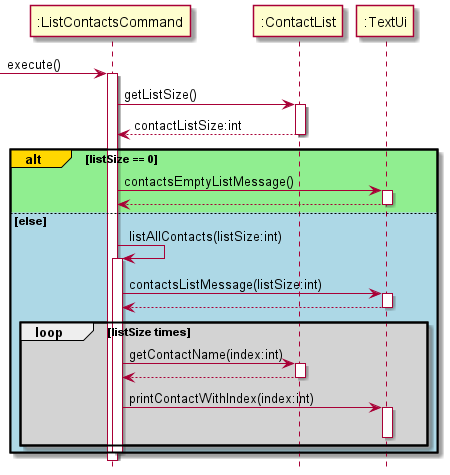

The diagram above was rendered by PlantUML. Its source (embedded in the PNG):
@startuml
hide footbox
'https://plantuml.com/sequence-diagram

-> ":ListContactsCommand": execute()
activate ":ListContactsCommand"

":ListContactsCommand" -> ":ContactList" :getListSize()
activate ":ContactList"
    ":ContactList" --> ":ListContactsCommand" :contactListSize:int
deactivate ":ContactList"

alt#gold #lightgreen listSize == 0
    ":ListContactsCommand" -> ":TextUi" :contactsEmptyListMessage()
    activate ":TextUi"
    ":TextUi" --> ":ListContactsCommand"
    deactivate ":TextUi"
else #lightblue else
    ":ListContactsCommand" -> ":ListContactsCommand" : listAllContacts(listSize:int)
    activate ":ListContactsCommand"
    ":ListContactsCommand" -> ":TextUi" :contactsListMessage(listSize:int)
    activate ":TextUi"
    ":TextUi" --> ":ListContactsCommand"
    deactivate ":TextUi"

    loop #lightgrey listSize times

        ":ListContactsCommand" -> ":ContactList" : getContactName(index:int)
        activate ":ContactList"
        ":ContactList" --> ":ListContactsCommand"
        deactivate ":ContactList"
        ":ListContactsCommand" -> ":TextUi" : printContactWithIndex(index:int)
        activate ":TextUi"
        deactivate ":TextUi"
    end
    deactivate ":ListContactsCommand"
end
@enduml